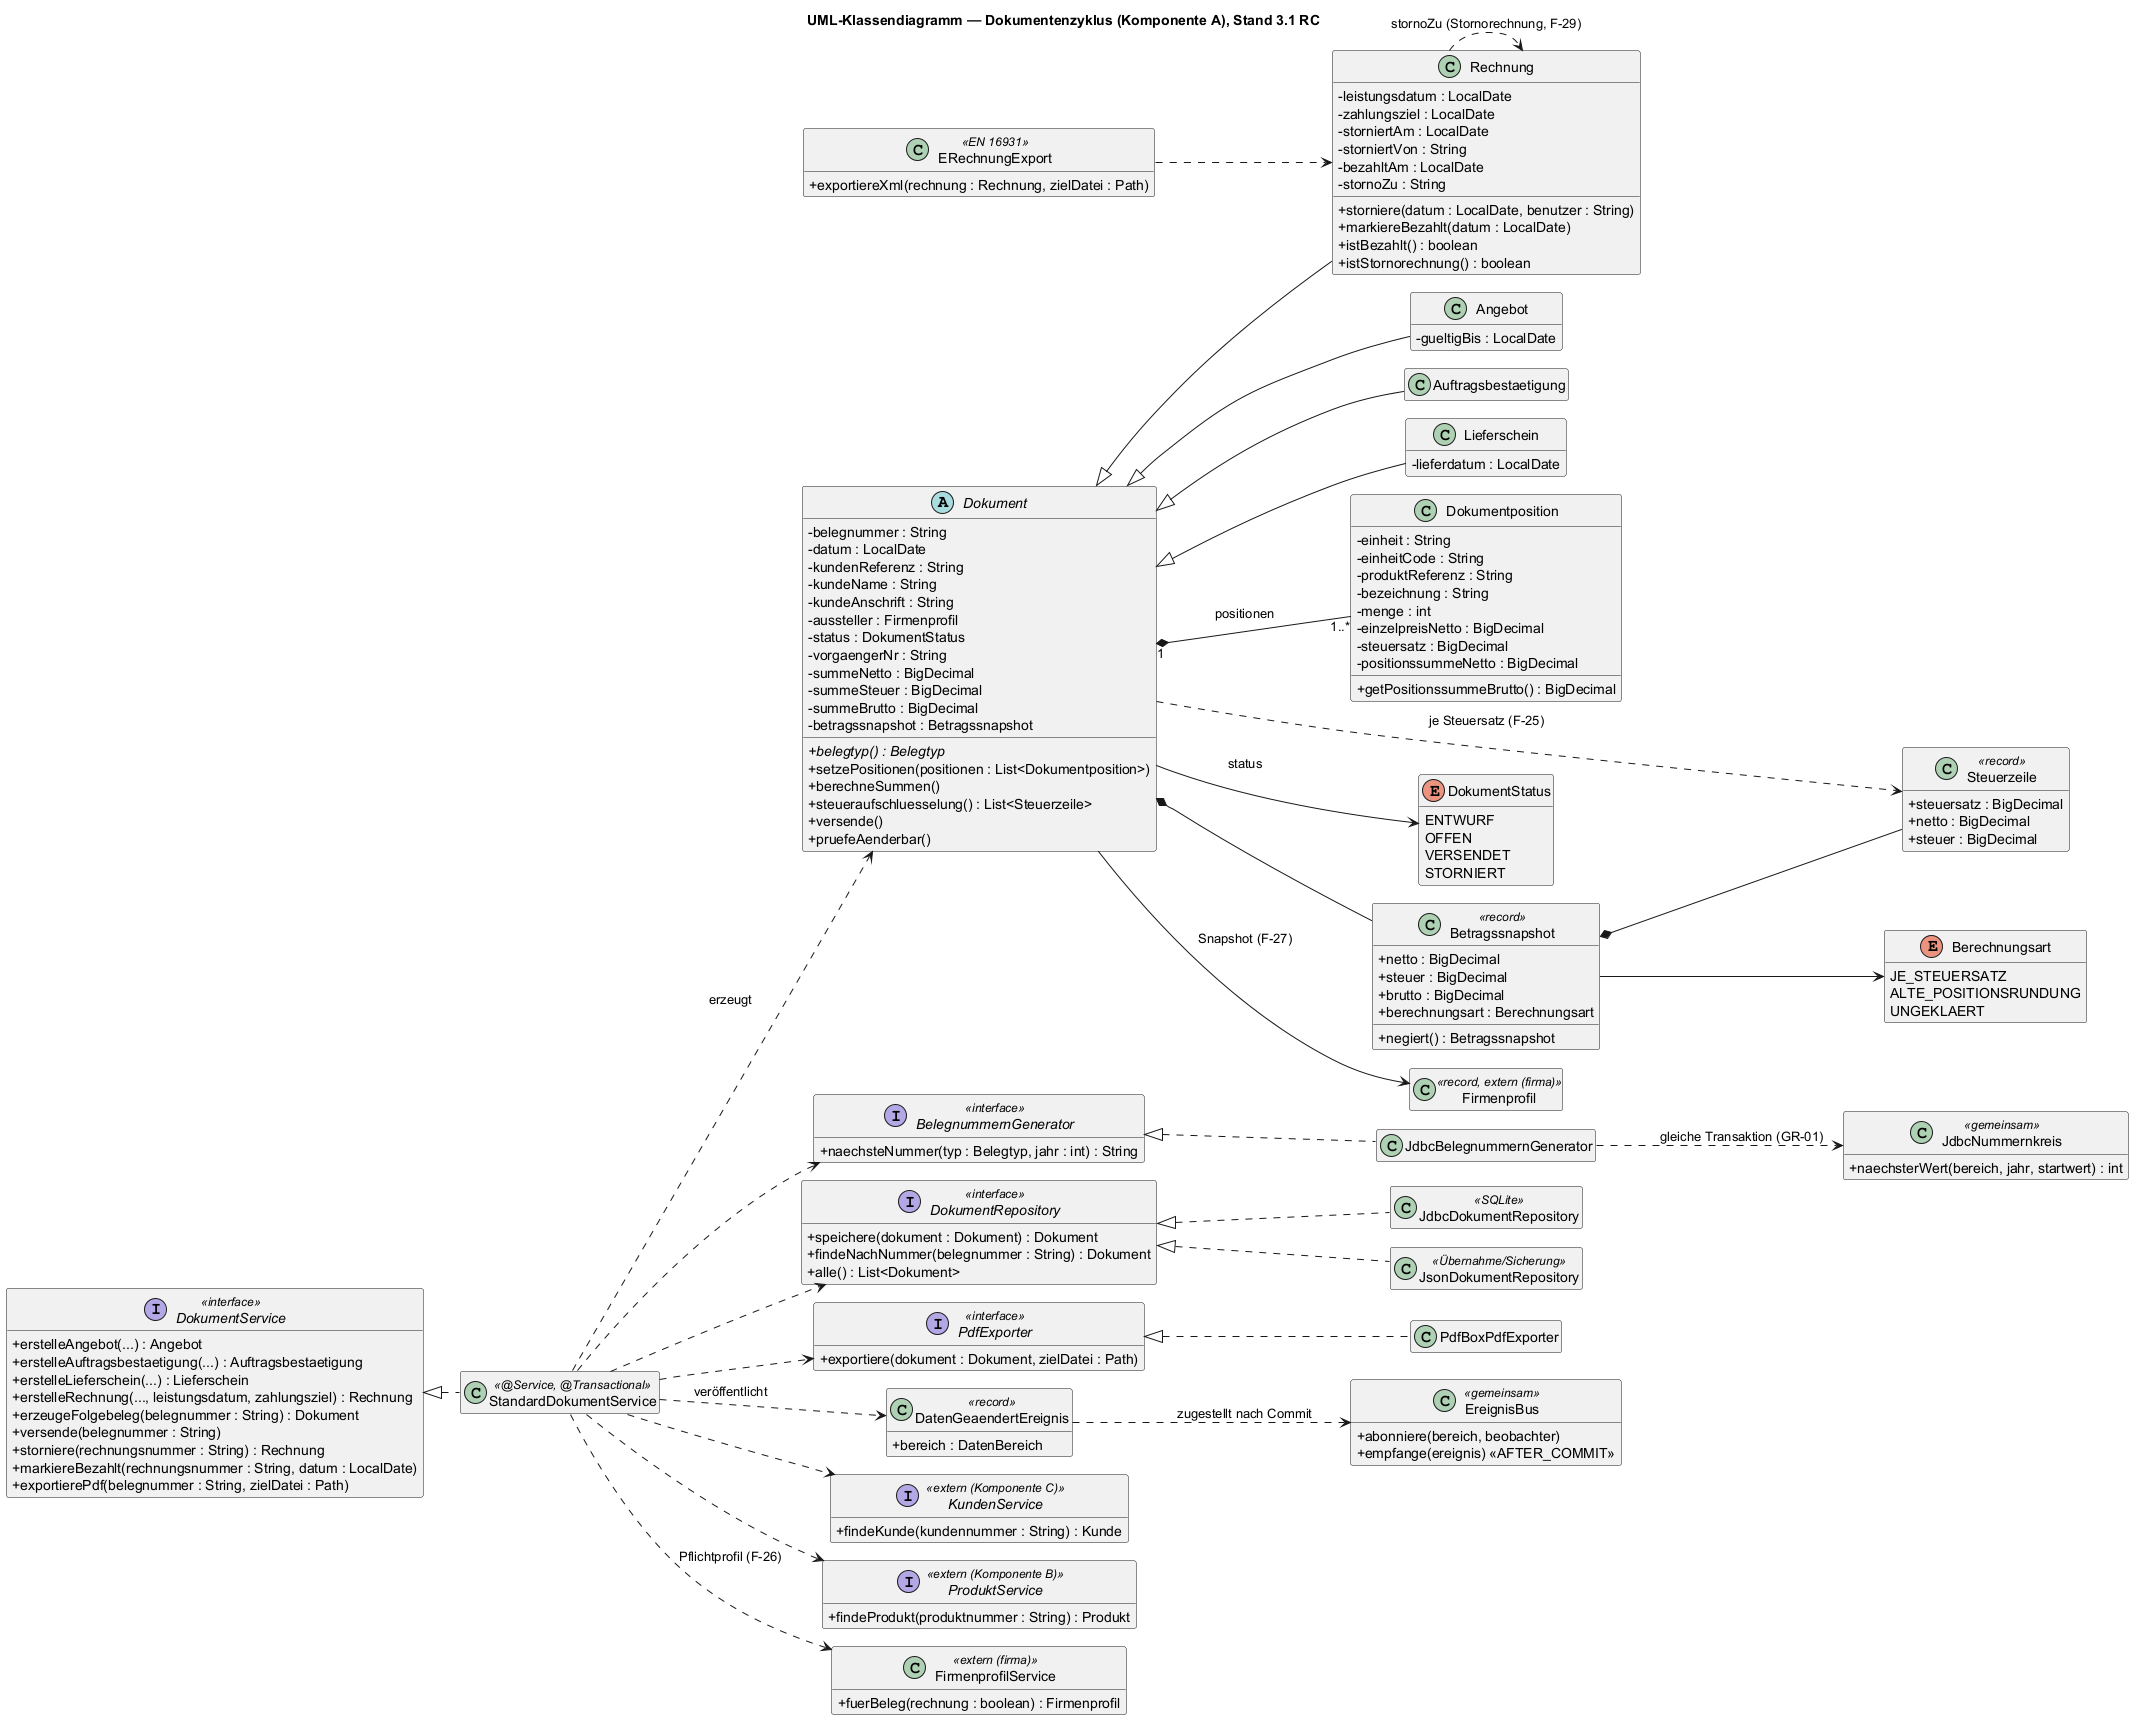

The diagram above was rendered by PlantUML. Its source (embedded in the PNG):
@startuml klassendiagramm_dokumentenzyklus
!pragma layout smetana
' UML-Klassendiagramm Dokumentenzyklus (Pflichtenheft Teil A, Abschnitt 7.1), Stand 3.0
' Layout-Engine Smetana -> kein Graphviz erforderlich.
!pragma layout smetana

skinparam shadowing false
skinparam classAttributeIconSize 0
skinparam linetype ortho
hide empty members
left to right direction

title UML-Klassendiagramm — Dokumentenzyklus (Komponente A), Stand 3.1 RC

' ===================== Domänenmodell =====================

abstract class Dokument {
  - belegnummer : String
  - datum : LocalDate
  - kundenReferenz : String
  - kundeName : String
  - kundeAnschrift : String
  - aussteller : Firmenprofil
  - status : DokumentStatus
  - vorgaengerNr : String
  - summeNetto : BigDecimal
  - summeSteuer : BigDecimal
  - summeBrutto : BigDecimal
  - betragssnapshot : Betragssnapshot
  + {abstract} belegtyp() : Belegtyp
  + setzePositionen(positionen : List<Dokumentposition>)
  + berechneSummen()
  + steueraufschluesselung() : List<Steuerzeile>
  + versende()
  + pruefeAenderbar()
}

class Angebot {
  - gueltigBis : LocalDate
}

class Auftragsbestaetigung {
}

class Lieferschein {
  - lieferdatum : LocalDate
}

class Rechnung {
  - leistungsdatum : LocalDate
  - zahlungsziel : LocalDate
  - storniertAm : LocalDate
  - storniertVon : String
  - bezahltAm : LocalDate
  - stornoZu : String
  + storniere(datum : LocalDate, benutzer : String)
  + markiereBezahlt(datum : LocalDate)
  + istBezahlt() : boolean
  + istStornorechnung() : boolean
}

class Dokumentposition {
  - einheit : String
  - einheitCode : String
  - produktReferenz : String
  - bezeichnung : String
  - menge : int
  - einzelpreisNetto : BigDecimal
  - steuersatz : BigDecimal
  - positionssummeNetto : BigDecimal
  + getPositionssummeBrutto() : BigDecimal
}

class Steuerzeile <<record>> {
  + steuersatz : BigDecimal
  + netto : BigDecimal
  + steuer : BigDecimal
}

enum DokumentStatus {
  ENTWURF
  OFFEN
  VERSENDET
  STORNIERT
}

class Betragssnapshot <<record>> {
  + netto : BigDecimal
  + steuer : BigDecimal
  + brutto : BigDecimal
  + berechnungsart : Berechnungsart
  + negiert() : Betragssnapshot
}
enum Berechnungsart {
  JE_STEUERSATZ
  ALTE_POSITIONSRUNDUNG
  UNGEKLAERT
}
Dokument *-- Betragssnapshot
Betragssnapshot *-- Steuerzeile
Betragssnapshot --> Berechnungsart

' Vererbung der vier Belegtypen
Dokument <|-- Angebot
Dokument <|-- Auftragsbestaetigung
Dokument <|-- Lieferschein
Dokument <|-- Rechnung

' Komposition: ein Dokument besteht aus 1..* Positionen
Dokument "1" *-- "1..*" Dokumentposition : positionen
Dokument ..> Steuerzeile : je Steuersatz (F-25)
Dokument --> DokumentStatus : status
Rechnung ..> Rechnung : stornoZu (Stornorechnung, F-29)

' ===================== Service-Schicht =====================

interface DokumentService <<interface>> {
  + erstelleAngebot(...) : Angebot
  + erstelleAuftragsbestaetigung(...) : Auftragsbestaetigung
  + erstelleLieferschein(...) : Lieferschein
  + erstelleRechnung(..., leistungsdatum, zahlungsziel) : Rechnung
  + erzeugeFolgebeleg(belegnummer : String) : Dokument
  + versende(belegnummer : String)
  + storniere(rechnungsnummer : String) : Rechnung
  + markiereBezahlt(rechnungsnummer : String, datum : LocalDate)
  + exportierePdf(belegnummer : String, zielDatei : Path)
}

class StandardDokumentService <<@Service, @Transactional>> {
}

interface BelegnummernGenerator <<interface>> {
  + naechsteNummer(typ : Belegtyp, jahr : int) : String
}

class JdbcBelegnummernGenerator
class JdbcNummernkreis <<gemeinsam>> {
  + naechsterWert(bereich, jahr, startwert) : int
}

interface DokumentRepository <<interface>> {
  + speichere(dokument : Dokument) : Dokument
  + findeNachNummer(belegnummer : String) : Dokument
  + alle() : List<Dokument>
}

class JdbcDokumentRepository <<SQLite>>
class JsonDokumentRepository <<Übernahme/Sicherung>>

interface PdfExporter <<interface>> {
  + exportiere(dokument : Dokument, zielDatei : Path)
}

class PdfBoxPdfExporter
class ERechnungExport <<EN 16931>> {
  + exportiereXml(rechnung : Rechnung, zielDatei : Path)
}

class DatenGeaendertEreignis <<record>> {
  + bereich : DatenBereich
}

class EreignisBus <<gemeinsam>> {
  + abonniere(bereich, beobachter)
  + empfange(ereignis) <<AFTER_COMMIT>>
}

DokumentService <|.. StandardDokumentService
BelegnummernGenerator <|.. JdbcBelegnummernGenerator
JdbcBelegnummernGenerator ..> JdbcNummernkreis : gleiche Transaktion (GR-01)
DokumentRepository <|.. JdbcDokumentRepository
DokumentRepository <|.. JsonDokumentRepository
PdfExporter <|.. PdfBoxPdfExporter

StandardDokumentService ..> BelegnummernGenerator
StandardDokumentService ..> DokumentRepository
StandardDokumentService ..> PdfExporter
StandardDokumentService ..> DatenGeaendertEreignis : veröffentlicht
DatenGeaendertEreignis ..> EreignisBus : zugestellt nach Commit
StandardDokumentService ..> Dokument : erzeugt
ERechnungExport ..> Rechnung

' ===================== Externe Komponenten (lose Kopplung) =====================

interface KundenService <<extern (Komponente C)>> {
  + findeKunde(kundennummer : String) : Kunde
}

interface ProduktService <<extern (Komponente B)>> {
  + findeProdukt(produktnummer : String) : Produkt
}

class FirmenprofilService <<extern (firma)>> {
  + fuerBeleg(rechnung : boolean) : Firmenprofil
}

class Firmenprofil <<record, extern (firma)>>

StandardDokumentService ..> KundenService
StandardDokumentService ..> ProduktService
StandardDokumentService ..> FirmenprofilService : Pflichtprofil (F-26)
Dokument --> Firmenprofil : Snapshot (F-27)

@enduml